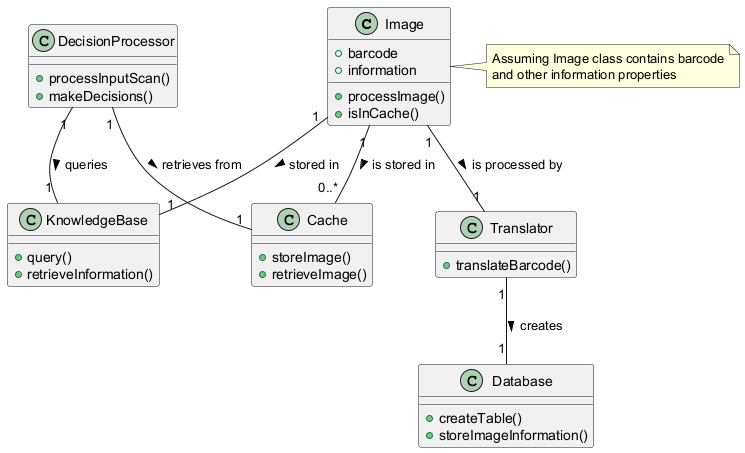

The diagram above was rendered by PlantUML. Its source (embedded in the PNG):
@startuml
class Image {
  +barcode
  +information
  +processImage()
  +isInCache()
}

class Cache {
  +storeImage()
  +retrieveImage()
}

class Translator {
  +translateBarcode()
}

class Database {
  +createTable()
  +storeImageInformation()
}

class KnowledgeBase {
  +query()
  +retrieveInformation()
}

class DecisionProcessor {
  +processInputScan()
  +makeDecisions()
}

Image "1" -- "0..*" Cache : is stored in >
Image "1" -- "1" Translator : is processed by >
Translator "1" -- "1" Database : creates >
Image "1" -- "1" KnowledgeBase : stored in >
DecisionProcessor "1" -- "1" Cache : retrieves from >
DecisionProcessor "1" -- "1" KnowledgeBase : queries >

note right of Image
  Assuming Image class contains barcode
  and other information properties
end note
@enduml